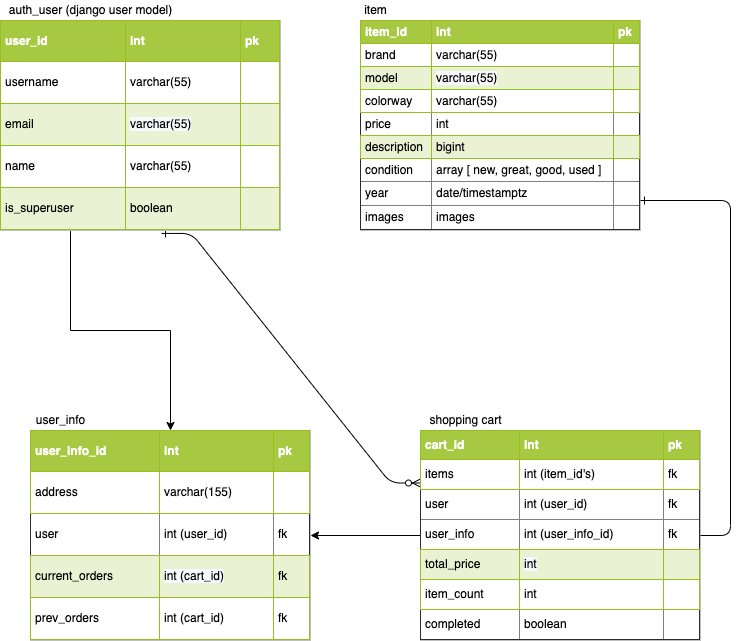

The diagram above was exported from draw.io. Its source (the exported page's mxGraphModel, read from the mxfile embedded in the PNG):
<mxGraphModel dx="1223" dy="711" grid="1" gridSize="10" guides="1" tooltips="1" connect="1" arrows="1" fold="1" page="1" pageScale="1" pageWidth="850" pageHeight="1100" math="0" shadow="0" extFonts="Permanent Marker^https://fonts.googleapis.com/css?family=Permanent+Marker">
  <root>
    <mxCell id="0" />
    <mxCell id="1" parent="0" />
    <mxCell id="C-vyLk0tnHw3VtMMgP7b-1" value="" style="edgeStyle=entityRelationEdgeStyle;endArrow=ERzeroToMany;startArrow=ERone;endFill=1;startFill=0;entryX=0;entryY=0.25;entryDx=0;entryDy=0;exitX=0.575;exitY=1.014;exitDx=0;exitDy=0;exitPerimeter=0;" parent="1" edge="1" target="ivvlyO5qorURXIo1BTRT-16" source="ivvlyO5qorURXIo1BTRT-12">
      <mxGeometry width="100" height="100" relative="1" as="geometry">
        <mxPoint x="330" y="330" as="sourcePoint" />
        <mxPoint x="410" y="342.5" as="targetPoint" />
      </mxGeometry>
    </mxCell>
    <mxCell id="ivvlyO5qorURXIo1BTRT-11" style="edgeStyle=orthogonalEdgeStyle;rounded=0;orthogonalLoop=1;jettySize=auto;html=1;exitX=0.5;exitY=1;exitDx=0;exitDy=0;" parent="1" edge="1">
      <mxGeometry relative="1" as="geometry">
        <mxPoint x="575" y="250" as="targetPoint" />
        <mxPoint x="575" y="250" as="sourcePoint" />
      </mxGeometry>
    </mxCell>
    <mxCell id="k45r-rDTigahj_wxSYXd-6" style="edgeStyle=orthogonalEdgeStyle;rounded=0;orthogonalLoop=1;jettySize=auto;html=1;exitX=0.25;exitY=1;exitDx=0;exitDy=0;" edge="1" parent="1" source="ivvlyO5qorURXIo1BTRT-12" target="k45r-rDTigahj_wxSYXd-4">
      <mxGeometry relative="1" as="geometry">
        <mxPoint x="260" y="530" as="targetPoint" />
      </mxGeometry>
    </mxCell>
    <mxCell id="ivvlyO5qorURXIo1BTRT-12" value="&lt;table border=&quot;1&quot; width=&quot;100%&quot; cellpadding=&quot;4&quot; style=&quot;width: 100% ; height: 100% ; border-collapse: collapse&quot;&gt;&lt;tbody&gt;&lt;tr style=&quot;background-color: #a7c942 ; color: #ffffff ; border: 1px solid #98bf21&quot;&gt;&lt;th align=&quot;left&quot;&gt;user_id&lt;span&gt;&#09;&lt;/span&gt;&lt;/th&gt;&lt;th align=&quot;left&quot;&gt;int&lt;/th&gt;&lt;th align=&quot;left&quot;&gt;pk&lt;/th&gt;&lt;/tr&gt;&lt;tr style=&quot;border: 1px solid #98bf21&quot;&gt;&lt;td&gt;username&lt;/td&gt;&lt;td&gt;varchar(55)&lt;/td&gt;&lt;td&gt;&lt;/td&gt;&lt;/tr&gt;&lt;tr style=&quot;background-color: #eaf2d3 ; border: 1px solid #98bf21&quot;&gt;&lt;td&gt;email&lt;/td&gt;&lt;td&gt;&lt;span style=&quot;background-color: rgb(248 , 249 , 250)&quot;&gt;varchar(55)&lt;/span&gt;&lt;/td&gt;&lt;td&gt;&lt;/td&gt;&lt;/tr&gt;&lt;tr style=&quot;border: 1px solid #98bf21&quot;&gt;&lt;td&gt;name&lt;/td&gt;&lt;td&gt;varchar(55)&lt;/td&gt;&lt;td&gt;&lt;/td&gt;&lt;/tr&gt;&lt;tr style=&quot;background-color: #eaf2d3 ; border: 1px solid #98bf21&quot;&gt;&lt;td&gt;is_superuser&lt;/td&gt;&lt;td&gt;boolean&lt;/td&gt;&lt;td&gt;&lt;br&gt;&lt;/td&gt;&lt;/tr&gt;&lt;/tbody&gt;&lt;/table&gt;" style="text;html=1;strokeColor=#c0c0c0;fillColor=#ffffff;overflow=fill;rounded=0;" parent="1" vertex="1">
      <mxGeometry x="90" y="120" width="280" height="210" as="geometry" />
    </mxCell>
    <mxCell id="ivvlyO5qorURXIo1BTRT-13" value="auth_user (django user model)" style="text;html=1;resizable=0;autosize=1;align=center;verticalAlign=middle;points=[];fillColor=none;strokeColor=none;rounded=0;" parent="1" vertex="1">
      <mxGeometry x="90" y="100" width="180" height="20" as="geometry" />
    </mxCell>
    <mxCell id="ivvlyO5qorURXIo1BTRT-14" value="&lt;table border=&quot;1&quot; width=&quot;100%&quot; cellpadding=&quot;4&quot; style=&quot;width: 100% ; height: 100% ; border-collapse: collapse&quot;&gt;&lt;tbody&gt;&lt;tr style=&quot;background-color: #a7c942 ; color: #ffffff ; border: 1px solid #98bf21&quot;&gt;&lt;th align=&quot;left&quot;&gt;item_id&lt;span&gt;&#09;&lt;/span&gt;&lt;/th&gt;&lt;th align=&quot;left&quot;&gt;int&lt;/th&gt;&lt;th align=&quot;left&quot;&gt;pk&lt;/th&gt;&lt;/tr&gt;&lt;tr style=&quot;border: 1px solid #98bf21&quot;&gt;&lt;td&gt;brand&lt;span style=&quot;white-space: pre&quot;&gt;&#09;&lt;/span&gt;&lt;/td&gt;&lt;td&gt;varchar(55)&lt;/td&gt;&lt;td&gt;&lt;/td&gt;&lt;/tr&gt;&lt;tr style=&quot;background-color: #eaf2d3 ; border: 1px solid #98bf21&quot;&gt;&lt;td&gt;model&lt;/td&gt;&lt;td&gt;&lt;span style=&quot;background-color: rgb(248 , 249 , 250)&quot;&gt;varchar(55)&lt;/span&gt;&lt;/td&gt;&lt;td&gt;&lt;/td&gt;&lt;/tr&gt;&lt;tr style=&quot;border: 1px solid #98bf21&quot;&gt;&lt;td&gt;colorway&lt;/td&gt;&lt;td&gt;varchar(55)&lt;/td&gt;&lt;td&gt;&lt;/td&gt;&lt;/tr&gt;&lt;tr&gt;&lt;td&gt;price&lt;/td&gt;&lt;td&gt;int&lt;/td&gt;&lt;td&gt;&lt;br&gt;&lt;/td&gt;&lt;/tr&gt;&lt;tr style=&quot;background-color: #eaf2d3 ; border: 1px solid #98bf21&quot;&gt;&lt;td&gt;description&lt;/td&gt;&lt;td&gt;bigint&lt;/td&gt;&lt;td&gt;&lt;br&gt;&lt;/td&gt;&lt;/tr&gt;&lt;tr&gt;&lt;td&gt;condition&lt;/td&gt;&lt;td&gt;array [ new, great, good, used ]&lt;/td&gt;&lt;td&gt;&lt;br&gt;&lt;/td&gt;&lt;/tr&gt;&lt;tr&gt;&lt;td&gt;year&amp;nbsp;&lt;/td&gt;&lt;td&gt;date/timestamptz&lt;/td&gt;&lt;td&gt;&lt;br&gt;&lt;/td&gt;&lt;/tr&gt;&lt;tr&gt;&lt;td&gt;images&lt;/td&gt;&lt;td&gt;images&lt;/td&gt;&lt;td&gt;&lt;br&gt;&lt;/td&gt;&lt;/tr&gt;&lt;/tbody&gt;&lt;/table&gt;" style="text;html=1;strokeColor=#c0c0c0;fillColor=#ffffff;overflow=fill;rounded=0;" parent="1" vertex="1">
      <mxGeometry x="450" y="120" width="280" height="210" as="geometry" />
    </mxCell>
    <mxCell id="ivvlyO5qorURXIo1BTRT-15" value="item" style="text;html=1;resizable=0;autosize=1;align=center;verticalAlign=middle;points=[];fillColor=none;strokeColor=none;rounded=0;" parent="1" vertex="1">
      <mxGeometry x="445" y="100" width="40" height="20" as="geometry" />
    </mxCell>
    <mxCell id="k45r-rDTigahj_wxSYXd-7" style="edgeStyle=orthogonalEdgeStyle;rounded=0;orthogonalLoop=1;jettySize=auto;html=1;exitX=0;exitY=0.5;exitDx=0;exitDy=0;entryX=1;entryY=0.5;entryDx=0;entryDy=0;" edge="1" parent="1" source="ivvlyO5qorURXIo1BTRT-16" target="k45r-rDTigahj_wxSYXd-4">
      <mxGeometry relative="1" as="geometry" />
    </mxCell>
    <mxCell id="ivvlyO5qorURXIo1BTRT-16" value="&lt;table border=&quot;1&quot; width=&quot;100%&quot; cellpadding=&quot;4&quot; style=&quot;width: 100% ; height: 100% ; border-collapse: collapse&quot;&gt;&lt;tbody&gt;&lt;tr style=&quot;background-color: #a7c942 ; color: #ffffff ; border: 1px solid #98bf21&quot;&gt;&lt;th align=&quot;left&quot;&gt;cart_id&lt;span&gt;&#09;&lt;/span&gt;&lt;/th&gt;&lt;th align=&quot;left&quot;&gt;int&lt;/th&gt;&lt;th align=&quot;left&quot;&gt;pk&lt;/th&gt;&lt;/tr&gt;&lt;tr style=&quot;border: 1px solid #98bf21&quot;&gt;&lt;td&gt;items&lt;/td&gt;&lt;td&gt;int (item_id's)&lt;/td&gt;&lt;td&gt;fk&lt;/td&gt;&lt;/tr&gt;&lt;tr&gt;&lt;td&gt;user&lt;span style=&quot;white-space: pre&quot;&gt;&#09;&lt;/span&gt;&lt;/td&gt;&lt;td&gt;int (user_id)&lt;/td&gt;&lt;td&gt;fk&lt;/td&gt;&lt;/tr&gt;&lt;tr&gt;&lt;td&gt;user_info&lt;/td&gt;&lt;td&gt;int (user_info_id)&lt;/td&gt;&lt;td&gt;fk&lt;/td&gt;&lt;/tr&gt;&lt;tr style=&quot;background-color: #eaf2d3 ; border: 1px solid #98bf21&quot;&gt;&lt;td&gt;total_price&lt;/td&gt;&lt;td&gt;&lt;span style=&quot;background-color: rgb(248 , 249 , 250)&quot;&gt;int&lt;/span&gt;&lt;/td&gt;&lt;td&gt;&lt;/td&gt;&lt;/tr&gt;&lt;tr style=&quot;border: 1px solid #98bf21&quot;&gt;&lt;td&gt;item_count&lt;/td&gt;&lt;td&gt;int&lt;/td&gt;&lt;td&gt;&lt;/td&gt;&lt;/tr&gt;&lt;tr&gt;&lt;td&gt;completed&lt;/td&gt;&lt;td&gt;boolean&lt;/td&gt;&lt;td&gt;&lt;br&gt;&lt;/td&gt;&lt;/tr&gt;&lt;/tbody&gt;&lt;/table&gt;" style="text;html=1;strokeColor=#c0c0c0;fillColor=#ffffff;overflow=fill;rounded=0;" parent="1" vertex="1">
      <mxGeometry x="510" y="530" width="280" height="210" as="geometry" />
    </mxCell>
    <mxCell id="ivvlyO5qorURXIo1BTRT-17" value="" style="edgeStyle=entityRelationEdgeStyle;endArrow=none;startArrow=ERone;endFill=1;startFill=0;" parent="1" target="ivvlyO5qorURXIo1BTRT-16" edge="1">
      <mxGeometry width="100" height="100" relative="1" as="geometry">
        <mxPoint x="730" y="300" as="sourcePoint" />
        <mxPoint x="720" y="540" as="targetPoint" />
      </mxGeometry>
    </mxCell>
    <mxCell id="k45r-rDTigahj_wxSYXd-3" value="shopping cart" style="text;html=1;resizable=0;autosize=1;align=center;verticalAlign=middle;points=[];fillColor=none;strokeColor=none;rounded=0;" vertex="1" parent="1">
      <mxGeometry x="510" y="510" width="90" height="20" as="geometry" />
    </mxCell>
    <mxCell id="k45r-rDTigahj_wxSYXd-4" value="&lt;table border=&quot;1&quot; width=&quot;100%&quot; cellpadding=&quot;4&quot; style=&quot;width: 100% ; height: 100% ; border-collapse: collapse&quot;&gt;&lt;tbody&gt;&lt;tr style=&quot;background-color: #a7c942 ; color: #ffffff ; border: 1px solid #98bf21&quot;&gt;&lt;th align=&quot;left&quot;&gt;user_info_id&lt;span&gt;&#09;&lt;/span&gt;&lt;/th&gt;&lt;th align=&quot;left&quot;&gt;int&lt;/th&gt;&lt;th align=&quot;left&quot;&gt;pk&lt;/th&gt;&lt;/tr&gt;&lt;tr style=&quot;border: 1px solid #98bf21&quot;&gt;&lt;td&gt;address&lt;/td&gt;&lt;td&gt;varchar(155)&lt;/td&gt;&lt;td&gt;&lt;br&gt;&lt;/td&gt;&lt;/tr&gt;&lt;tr&gt;&lt;td&gt;user&lt;span style=&quot;white-space: pre&quot;&gt;&#09;&lt;/span&gt;&lt;/td&gt;&lt;td&gt;int (user_id)&lt;/td&gt;&lt;td&gt;fk&lt;/td&gt;&lt;/tr&gt;&lt;tr style=&quot;background-color: #eaf2d3 ; border: 1px solid #98bf21&quot;&gt;&lt;td&gt;current_orders&lt;/td&gt;&lt;td&gt;&lt;span style=&quot;background-color: rgb(248 , 249 , 250)&quot;&gt;int (cart_id)&lt;/span&gt;&lt;/td&gt;&lt;td&gt;fk&lt;/td&gt;&lt;/tr&gt;&lt;tr style=&quot;border: 1px solid #98bf21&quot;&gt;&lt;td&gt;prev_orders&lt;/td&gt;&lt;td&gt;int (cart_id)&lt;/td&gt;&lt;td&gt;fk&lt;/td&gt;&lt;/tr&gt;&lt;/tbody&gt;&lt;/table&gt;" style="text;html=1;strokeColor=#c0c0c0;fillColor=#ffffff;overflow=fill;rounded=0;" vertex="1" parent="1">
      <mxGeometry x="120" y="530" width="280" height="210" as="geometry" />
    </mxCell>
    <mxCell id="k45r-rDTigahj_wxSYXd-5" value="user_info" style="text;html=1;resizable=0;autosize=1;align=center;verticalAlign=middle;points=[];fillColor=none;strokeColor=none;rounded=0;" vertex="1" parent="1">
      <mxGeometry x="120" y="510" width="60" height="20" as="geometry" />
    </mxCell>
  </root>
</mxGraphModel>